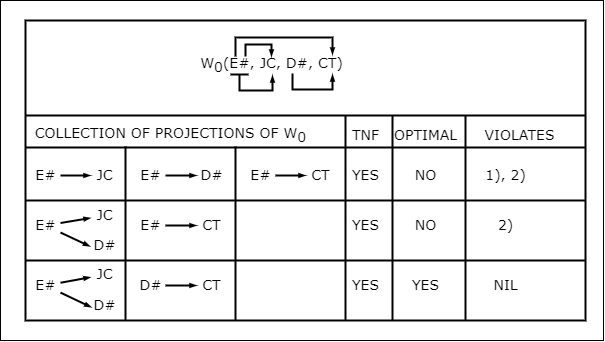

The diagram above was exported from draw.io. Its source (the exported page's mxGraphModel, read from the mxfile embedded in the PNG):
<mxGraphModel dx="101" dy="141" grid="1" gridSize="10" guides="1" tooltips="1" connect="1" arrows="1" fold="1" page="1" pageScale="1" pageWidth="827" pageHeight="1169" math="0" shadow="0">
  <root>
    <mxCell id="0" />
    <mxCell id="1" parent="0" />
    <mxCell id="62" value="" style="group;strokeWidth=2;" vertex="1" connectable="0" parent="1">
      <mxGeometry x="38" y="40" width="580" height="320" as="geometry" />
    </mxCell>
    <mxCell id="63" value="" style="whiteSpace=wrap;html=1;textOpacity=0;movable=0;resizable=0;rotatable=0;deletable=0;editable=0;connectable=0;" vertex="1" parent="62">
      <mxGeometry x="-23" y="-20" width="603" height="340" as="geometry" />
    </mxCell>
    <mxCell id="GYKAk9rKt_a3wwgPx69S-14" value="" style="rounded=0;whiteSpace=wrap;html=1;fontSize=14;spacing=1;spacingTop=0;spacingLeft=-2;spacingRight=-2;container=0;strokeWidth=2;" parent="62" vertex="1">
      <mxGeometry x="2" width="560" height="300" as="geometry" />
    </mxCell>
    <mxCell id="56" value="" style="rounded=0;orthogonalLoop=1;jettySize=auto;html=1;fontFamily=Verdana;fontSize=12;fontColor=default;autosize=1;resizable=0;endArrow=blockThin;endFill=1;endSize=2;startSize=2;strokeWidth=2;spacing=0;" edge="1" parent="62">
      <mxGeometry relative="1" as="geometry">
        <mxPoint x="216" y="54" as="sourcePoint" />
        <mxPoint x="249" y="55" as="targetPoint" />
        <Array as="points">
          <mxPoint x="216" y="70" />
          <mxPoint x="249" y="70" />
        </Array>
      </mxGeometry>
    </mxCell>
    <mxCell id="60" value="" style="rounded=0;orthogonalLoop=1;jettySize=auto;html=1;fontFamily=Verdana;fontSize=12;fontColor=default;autosize=1;resizable=0;endArrow=blockThin;endFill=1;endSize=2;startSize=2;strokeWidth=2;spacing=0;" edge="1" parent="62">
      <mxGeometry relative="1" as="geometry">
        <mxPoint x="269" y="53" as="sourcePoint" />
        <mxPoint x="309" y="54" as="targetPoint" />
        <Array as="points">
          <mxPoint x="269" y="69" />
          <mxPoint x="309" y="69" />
        </Array>
      </mxGeometry>
    </mxCell>
    <mxCell id="61" value="" style="rounded=0;orthogonalLoop=1;jettySize=auto;html=1;fontFamily=Verdana;fontSize=12;fontColor=default;autosize=1;resizable=0;endArrow=none;endFill=0;endSize=2;startSize=2;strokeWidth=2;spacing=0;" edge="1" parent="62">
      <mxGeometry relative="1" as="geometry">
        <mxPoint x="207" y="54" as="sourcePoint" />
        <mxPoint x="225" y="54" as="targetPoint" />
      </mxGeometry>
    </mxCell>
    <mxCell id="GYKAk9rKt_a3wwgPx69S-16" value="" style="endArrow=none;html=1;rounded=0;exitX=0;exitY=0.25;exitDx=0;exitDy=0;endSize=2;startSize=2;strokeWidth=2;spacing=0;" parent="62" edge="1">
      <mxGeometry width="50" height="50" relative="1" as="geometry">
        <mxPoint x="2.000000000000003" y="127" as="sourcePoint" />
        <mxPoint x="562" y="127" as="targetPoint" />
      </mxGeometry>
    </mxCell>
    <mxCell id="GYKAk9rKt_a3wwgPx69S-17" value="" style="endArrow=none;html=1;rounded=0;exitX=0;exitY=0.25;exitDx=0;exitDy=0;endSize=2;startSize=2;strokeWidth=2;spacing=0;" parent="62" edge="1">
      <mxGeometry width="50" height="50" relative="1" as="geometry">
        <mxPoint x="2" y="180" as="sourcePoint" />
        <mxPoint x="562" y="180" as="targetPoint" />
      </mxGeometry>
    </mxCell>
    <mxCell id="GYKAk9rKt_a3wwgPx69S-18" value="" style="endArrow=none;html=1;rounded=0;exitX=0;exitY=0.25;exitDx=0;exitDy=0;endSize=2;startSize=2;strokeWidth=2;spacing=0;" parent="62" edge="1">
      <mxGeometry width="50" height="50" relative="1" as="geometry">
        <mxPoint x="2" y="240" as="sourcePoint" />
        <mxPoint x="562" y="240" as="targetPoint" />
      </mxGeometry>
    </mxCell>
    <mxCell id="GYKAk9rKt_a3wwgPx69S-19" value="" style="endArrow=none;html=1;rounded=0;endSize=2;startSize=2;strokeWidth=2;spacing=0;" parent="62" edge="1">
      <mxGeometry width="50" height="50" relative="1" as="geometry">
        <mxPoint x="102" y="126" as="sourcePoint" />
        <mxPoint x="102" y="300" as="targetPoint" />
      </mxGeometry>
    </mxCell>
    <mxCell id="GYKAk9rKt_a3wwgPx69S-20" value="" style="endArrow=none;html=1;rounded=0;endSize=2;startSize=2;strokeWidth=2;spacing=0;" parent="62" edge="1">
      <mxGeometry width="50" height="50" relative="1" as="geometry">
        <mxPoint x="212" y="126" as="sourcePoint" />
        <mxPoint x="212" y="300" as="targetPoint" />
      </mxGeometry>
    </mxCell>
    <mxCell id="GYKAk9rKt_a3wwgPx69S-21" value="" style="endArrow=none;html=1;rounded=0;endSize=2;startSize=2;strokeWidth=2;spacing=0;" parent="62" edge="1">
      <mxGeometry width="50" height="50" relative="1" as="geometry">
        <mxPoint x="322" y="95" as="sourcePoint" />
        <mxPoint x="322" y="300" as="targetPoint" />
      </mxGeometry>
    </mxCell>
    <mxCell id="GYKAk9rKt_a3wwgPx69S-22" value="" style="endArrow=none;html=1;rounded=0;endSize=2;startSize=2;strokeWidth=2;spacing=0;" parent="62" edge="1">
      <mxGeometry width="50" height="50" relative="1" as="geometry">
        <mxPoint x="442" y="95" as="sourcePoint" />
        <mxPoint x="442" y="300" as="targetPoint" />
      </mxGeometry>
    </mxCell>
    <mxCell id="GYKAk9rKt_a3wwgPx69S-23" value="" style="endArrow=none;html=1;rounded=0;entryX=0.708;entryY=1.002;entryDx=0;entryDy=0;entryPerimeter=0;endSize=2;startSize=2;strokeWidth=2;spacing=0;" parent="62" edge="1">
      <mxGeometry width="50" height="50" relative="1" as="geometry">
        <mxPoint x="369" y="95" as="sourcePoint" />
        <mxPoint x="369" y="300" as="targetPoint" />
      </mxGeometry>
    </mxCell>
    <mxCell id="GYKAk9rKt_a3wwgPx69S-26" value="W&lt;sub style=&quot;font-size: 14px;&quot;&gt;0&lt;/sub&gt;(E#, JC, D#, CT)" style="text;html=1;align=center;verticalAlign=middle;resizable=0;points=[];autosize=1;strokeColor=none;fillColor=none;fontFamily=Verdana;fontSize=14;spacing=0;spacingTop=0;spacingLeft=-2;spacingRight=-2;container=0;" parent="62" vertex="1">
      <mxGeometry x="173" y="30" width="150" height="30" as="geometry" />
    </mxCell>
    <mxCell id="GYKAk9rKt_a3wwgPx69S-27" value="COLLECTION OF PROJECTIONS OF W&lt;sub style=&quot;font-size: 14px;&quot;&gt;0&lt;/sub&gt;" style="text;html=1;align=center;verticalAlign=middle;resizable=0;points=[];autosize=1;strokeColor=none;fillColor=none;fontFamily=Verdana;fontSize=14;spacing=0;spacingTop=0;spacingLeft=-2;spacingRight=-2;container=0;" parent="62" vertex="1">
      <mxGeometry x="7" y="100" width="280" height="30" as="geometry" />
    </mxCell>
    <mxCell id="GYKAk9rKt_a3wwgPx69S-28" value="TNF" style="text;html=1;align=center;verticalAlign=middle;resizable=0;points=[];autosize=1;strokeColor=none;fillColor=none;fontFamily=Verdana;fontSize=14;fontColor=default;spacing=0;spacingTop=0;spacingLeft=-2;spacingRight=-2;container=0;" parent="62" vertex="1">
      <mxGeometry x="322" y="105" width="40" height="20" as="geometry" />
    </mxCell>
    <mxCell id="GYKAk9rKt_a3wwgPx69S-29" value="OPTIMAL" style="text;html=1;align=center;verticalAlign=middle;resizable=0;points=[];autosize=1;strokeColor=none;fillColor=none;fontFamily=Verdana;fontSize=14;fontColor=default;spacing=0;spacingTop=0;spacingLeft=-2;spacingRight=-2;container=0;" parent="62" vertex="1">
      <mxGeometry x="367" y="105" width="70" height="20" as="geometry" />
    </mxCell>
    <mxCell id="GYKAk9rKt_a3wwgPx69S-30" value="VIOLATES" style="text;html=1;align=center;verticalAlign=middle;resizable=0;points=[];autosize=1;strokeColor=none;fillColor=none;fontFamily=Verdana;fontSize=14;fontColor=default;spacing=0;spacingTop=0;spacingLeft=-2;spacingRight=-2;container=0;" parent="62" vertex="1">
      <mxGeometry x="455.5" y="105" width="80" height="20" as="geometry" />
    </mxCell>
    <mxCell id="GYKAk9rKt_a3wwgPx69S-31" value="E#" style="text;html=1;align=center;verticalAlign=middle;resizable=0;points=[];autosize=1;strokeColor=none;fillColor=none;fontFamily=Verdana;fontSize=14;fontColor=default;spacing=0;spacingTop=0;spacingLeft=-2;spacingRight=-2;container=0;" parent="62" vertex="1">
      <mxGeometry x="7" y="145" width="30" height="20" as="geometry" />
    </mxCell>
    <mxCell id="GYKAk9rKt_a3wwgPx69S-32" value="E#" style="text;html=1;align=center;verticalAlign=middle;resizable=0;points=[];autosize=1;strokeColor=none;fillColor=none;fontFamily=Verdana;fontSize=14;fontColor=default;spacing=0;spacingTop=0;spacingLeft=-2;spacingRight=-2;container=0;" parent="62" vertex="1">
      <mxGeometry x="7" y="255" width="30" height="20" as="geometry" />
    </mxCell>
    <mxCell id="GYKAk9rKt_a3wwgPx69S-33" value="E#" style="text;html=1;align=center;verticalAlign=middle;resizable=0;points=[];autosize=1;strokeColor=none;fillColor=none;fontFamily=Verdana;fontSize=14;fontColor=default;spacing=0;spacingTop=0;spacingLeft=-2;spacingRight=-2;container=0;" parent="62" vertex="1">
      <mxGeometry x="7" y="195" width="30" height="20" as="geometry" />
    </mxCell>
    <mxCell id="GYKAk9rKt_a3wwgPx69S-34" value="JC" style="text;html=1;align=center;verticalAlign=middle;resizable=0;points=[];autosize=1;strokeColor=none;fillColor=none;fontFamily=Verdana;fontSize=14;fontColor=default;spacing=0;spacingLeft=-4;spacingTop=0;spacingRight=-2;container=0;" parent="62" vertex="1">
      <mxGeometry x="67" y="145" width="30" height="20" as="geometry" />
    </mxCell>
    <mxCell id="GYKAk9rKt_a3wwgPx69S-39" style="rounded=0;orthogonalLoop=1;jettySize=auto;html=1;fontFamily=Verdana;fontSize=12;fontColor=default;autosize=1;resizable=0;endArrow=blockThin;endFill=1;endSize=2;startSize=2;strokeWidth=2;spacing=0;" parent="62" source="GYKAk9rKt_a3wwgPx69S-31" target="GYKAk9rKt_a3wwgPx69S-34" edge="1">
      <mxGeometry relative="1" as="geometry" />
    </mxCell>
    <mxCell id="GYKAk9rKt_a3wwgPx69S-35" value="D#" style="text;html=1;align=center;verticalAlign=middle;resizable=0;points=[];autosize=1;strokeColor=none;fillColor=none;fontFamily=Verdana;fontSize=14;fontColor=default;spacing=0;spacingTop=0;spacingLeft=-4;spacingRight=-2;container=0;" parent="62" vertex="1">
      <mxGeometry x="67" y="215" width="30" height="20" as="geometry" />
    </mxCell>
    <mxCell id="GYKAk9rKt_a3wwgPx69S-41" style="rounded=0;orthogonalLoop=1;jettySize=auto;html=1;fontFamily=Verdana;fontSize=12;fontColor=default;autosize=1;resizable=0;entryX=-0.017;entryY=0.543;entryDx=0;entryDy=0;entryPerimeter=0;endArrow=blockThin;endFill=1;endSize=2;startSize=2;strokeWidth=2;spacing=0;" parent="62" source="GYKAk9rKt_a3wwgPx69S-33" target="GYKAk9rKt_a3wwgPx69S-35" edge="1">
      <mxGeometry relative="1" as="geometry" />
    </mxCell>
    <mxCell id="GYKAk9rKt_a3wwgPx69S-36" value="JC" style="text;html=1;align=center;verticalAlign=middle;resizable=0;points=[];autosize=1;strokeColor=none;fillColor=none;fontFamily=Verdana;fontSize=14;fontColor=default;spacing=0;spacingTop=0;spacingLeft=-4;spacingRight=-2;container=0;" parent="62" vertex="1">
      <mxGeometry x="67" y="185" width="30" height="20" as="geometry" />
    </mxCell>
    <mxCell id="GYKAk9rKt_a3wwgPx69S-40" style="rounded=0;orthogonalLoop=1;jettySize=auto;html=1;fontFamily=Verdana;fontSize=12;fontColor=default;autosize=1;resizable=0;endArrow=blockThin;endFill=1;endSize=2;startSize=2;strokeWidth=2;spacing=0;" parent="62" source="GYKAk9rKt_a3wwgPx69S-33" target="GYKAk9rKt_a3wwgPx69S-36" edge="1">
      <mxGeometry relative="1" as="geometry" />
    </mxCell>
    <mxCell id="GYKAk9rKt_a3wwgPx69S-37" value="D#" style="text;html=1;align=center;verticalAlign=middle;resizable=0;points=[];autosize=1;strokeColor=none;fillColor=none;fontFamily=Verdana;fontSize=14;fontColor=default;spacing=0;spacingTop=0;spacingLeft=-4;spacingRight=-2;container=0;" parent="62" vertex="1">
      <mxGeometry x="67" y="275" width="30" height="20" as="geometry" />
    </mxCell>
    <mxCell id="GYKAk9rKt_a3wwgPx69S-43" style="rounded=0;orthogonalLoop=1;jettySize=auto;html=1;fontFamily=Verdana;fontSize=12;fontColor=default;autosize=1;resizable=0;entryX=0.028;entryY=0.587;entryDx=0;entryDy=0;entryPerimeter=0;endArrow=blockThin;endFill=1;endSize=2;startSize=2;strokeWidth=2;spacing=0;" parent="62" source="GYKAk9rKt_a3wwgPx69S-32" target="GYKAk9rKt_a3wwgPx69S-37" edge="1">
      <mxGeometry relative="1" as="geometry" />
    </mxCell>
    <mxCell id="GYKAk9rKt_a3wwgPx69S-38" value="JC" style="text;html=1;align=center;verticalAlign=middle;resizable=0;points=[];autosize=1;strokeColor=none;fillColor=none;fontFamily=Verdana;fontSize=14;fontColor=default;spacing=0;spacingTop=0;spacingLeft=-4;spacingRight=-2;container=0;" parent="62" vertex="1">
      <mxGeometry x="67" y="244" width="30" height="20" as="geometry" />
    </mxCell>
    <mxCell id="GYKAk9rKt_a3wwgPx69S-42" style="rounded=0;orthogonalLoop=1;jettySize=auto;html=1;fontFamily=Verdana;fontSize=12;fontColor=default;autosize=1;resizable=0;endArrow=blockThin;endFill=1;endSize=2;startSize=2;strokeWidth=2;spacing=0;" parent="62" source="GYKAk9rKt_a3wwgPx69S-32" target="GYKAk9rKt_a3wwgPx69S-38" edge="1">
      <mxGeometry relative="1" as="geometry" />
    </mxCell>
    <mxCell id="GYKAk9rKt_a3wwgPx69S-44" value="E#" style="text;html=1;align=center;verticalAlign=middle;resizable=0;points=[];autosize=1;strokeColor=none;fillColor=none;fontFamily=Verdana;fontSize=14;fontColor=default;spacing=0;spacingTop=0;spacingLeft=-2;spacingRight=-2;container=0;" parent="62" vertex="1">
      <mxGeometry x="112" y="145" width="30" height="20" as="geometry" />
    </mxCell>
    <mxCell id="GYKAk9rKt_a3wwgPx69S-45" value="D#" style="text;html=1;align=center;verticalAlign=middle;resizable=0;points=[];autosize=1;strokeColor=none;fillColor=none;fontFamily=Verdana;fontSize=14;fontColor=default;spacing=0;spacingTop=0;spacingLeft=-2;spacingRight=-2;container=0;" parent="62" vertex="1">
      <mxGeometry x="173" y="145" width="30" height="20" as="geometry" />
    </mxCell>
    <mxCell id="GYKAk9rKt_a3wwgPx69S-47" value="" style="rounded=0;orthogonalLoop=1;jettySize=auto;html=1;fontFamily=Verdana;fontSize=12;fontColor=default;autosize=1;resizable=0;endArrow=blockThin;endFill=1;endSize=2;startSize=2;strokeWidth=2;spacing=0;" parent="62" source="GYKAk9rKt_a3wwgPx69S-44" target="GYKAk9rKt_a3wwgPx69S-45" edge="1">
      <mxGeometry relative="1" as="geometry" />
    </mxCell>
    <mxCell id="GYKAk9rKt_a3wwgPx69S-50" value="E#" style="text;html=1;align=center;verticalAlign=middle;resizable=0;points=[];autosize=1;strokeColor=none;fillColor=none;fontFamily=Verdana;fontSize=14;fontColor=default;spacing=0;spacingTop=0;spacingLeft=-2;spacingRight=-2;container=0;" parent="62" vertex="1">
      <mxGeometry x="112" y="195" width="30" height="20" as="geometry" />
    </mxCell>
    <mxCell id="GYKAk9rKt_a3wwgPx69S-51" value="CT" style="text;html=1;align=center;verticalAlign=middle;resizable=0;points=[];autosize=1;strokeColor=none;fillColor=none;fontFamily=Verdana;fontSize=14;fontColor=default;spacing=0;spacingTop=0;spacingLeft=-2;spacingRight=-2;container=0;" parent="62" vertex="1">
      <mxGeometry x="173" y="195" width="30" height="20" as="geometry" />
    </mxCell>
    <mxCell id="GYKAk9rKt_a3wwgPx69S-49" value="" style="rounded=0;orthogonalLoop=1;jettySize=auto;html=1;fontFamily=Verdana;fontSize=12;fontColor=default;autosize=1;resizable=0;endArrow=blockThin;endFill=1;endSize=2;startSize=2;strokeWidth=2;spacing=0;" parent="62" source="GYKAk9rKt_a3wwgPx69S-50" target="GYKAk9rKt_a3wwgPx69S-51" edge="1">
      <mxGeometry relative="1" as="geometry" />
    </mxCell>
    <mxCell id="GYKAk9rKt_a3wwgPx69S-54" value="D#" style="text;html=1;align=center;verticalAlign=middle;resizable=0;points=[];autosize=1;strokeColor=none;fillColor=none;fontFamily=Verdana;fontSize=14;fontColor=default;spacing=0;spacingTop=0;spacingLeft=-2;spacingRight=-2;container=0;" parent="62" vertex="1">
      <mxGeometry x="112" y="255" width="30" height="20" as="geometry" />
    </mxCell>
    <mxCell id="GYKAk9rKt_a3wwgPx69S-55" value="CT" style="text;html=1;align=center;verticalAlign=middle;resizable=0;points=[];autosize=1;strokeColor=none;fillColor=none;fontFamily=Verdana;fontSize=14;fontColor=default;spacing=0;spacingTop=0;spacingLeft=-2;spacingRight=-2;container=0;" parent="62" vertex="1">
      <mxGeometry x="173" y="255" width="30" height="20" as="geometry" />
    </mxCell>
    <mxCell id="GYKAk9rKt_a3wwgPx69S-53" value="" style="rounded=0;orthogonalLoop=1;jettySize=auto;html=1;fontFamily=Verdana;fontSize=12;fontColor=default;autosize=1;resizable=0;endArrow=blockThin;endFill=1;endSize=2;startSize=2;strokeWidth=2;spacing=0;" parent="62" source="GYKAk9rKt_a3wwgPx69S-54" target="GYKAk9rKt_a3wwgPx69S-55" edge="1">
      <mxGeometry relative="1" as="geometry" />
    </mxCell>
    <mxCell id="GYKAk9rKt_a3wwgPx69S-58" value="E#" style="text;html=1;align=center;verticalAlign=middle;resizable=0;points=[];autosize=1;strokeColor=none;fillColor=none;fontFamily=Verdana;fontSize=14;fontColor=default;spacing=0;spacingTop=0;spacingLeft=-2;spacingRight=-2;container=0;" parent="62" vertex="1">
      <mxGeometry x="222" y="145" width="30" height="20" as="geometry" />
    </mxCell>
    <mxCell id="GYKAk9rKt_a3wwgPx69S-59" value="CT" style="text;html=1;align=center;verticalAlign=middle;resizable=0;points=[];autosize=1;strokeColor=none;fillColor=none;fontFamily=Verdana;fontSize=14;fontColor=default;spacing=0;spacingTop=0;spacingLeft=-2;spacingRight=-2;container=0;" parent="62" vertex="1">
      <mxGeometry x="282" y="145" width="30" height="20" as="geometry" />
    </mxCell>
    <mxCell id="GYKAk9rKt_a3wwgPx69S-57" value="" style="rounded=0;orthogonalLoop=1;jettySize=auto;html=1;fontFamily=Verdana;fontSize=12;fontColor=default;autosize=1;resizable=0;endArrow=blockThin;endFill=1;endSize=2;startSize=2;strokeWidth=2;spacing=0;" parent="62" source="GYKAk9rKt_a3wwgPx69S-58" target="GYKAk9rKt_a3wwgPx69S-59" edge="1">
      <mxGeometry relative="1" as="geometry" />
    </mxCell>
    <mxCell id="GYKAk9rKt_a3wwgPx69S-61" value="YES" style="text;html=1;align=center;verticalAlign=middle;resizable=0;points=[];autosize=1;strokeColor=none;fillColor=none;fontFamily=Verdana;fontSize=14;fontColor=default;labelBackgroundColor=default;spacing=0;spacingTop=0;spacingLeft=-2;spacingRight=-2;container=0;" parent="62" vertex="1">
      <mxGeometry x="322" y="195" width="40" height="20" as="geometry" />
    </mxCell>
    <mxCell id="GYKAk9rKt_a3wwgPx69S-62" value="YES" style="text;html=1;align=center;verticalAlign=middle;resizable=0;points=[];autosize=1;strokeColor=none;fillColor=none;fontFamily=Verdana;fontSize=14;fontColor=default;labelBackgroundColor=default;spacing=0;spacingTop=0;spacingLeft=-2;spacingRight=-2;container=0;" parent="62" vertex="1">
      <mxGeometry x="322" y="145" width="40" height="20" as="geometry" />
    </mxCell>
    <mxCell id="GYKAk9rKt_a3wwgPx69S-63" value="YES" style="text;html=1;align=center;verticalAlign=middle;resizable=0;points=[];autosize=1;strokeColor=none;fillColor=none;fontFamily=Verdana;fontSize=14;fontColor=default;labelBackgroundColor=default;spacing=0;spacingTop=0;spacingLeft=-2;spacingRight=-2;container=0;" parent="62" vertex="1">
      <mxGeometry x="322" y="255" width="40" height="20" as="geometry" />
    </mxCell>
    <mxCell id="GYKAk9rKt_a3wwgPx69S-64" value="YES" style="text;html=1;align=center;verticalAlign=middle;resizable=0;points=[];autosize=1;strokeColor=none;fillColor=none;fontFamily=Verdana;fontSize=14;fontColor=default;labelBackgroundColor=default;spacing=0;spacingTop=0;spacingLeft=-2;spacingRight=-2;container=0;" parent="62" vertex="1">
      <mxGeometry x="382" y="255" width="40" height="20" as="geometry" />
    </mxCell>
    <mxCell id="GYKAk9rKt_a3wwgPx69S-65" value="NO" style="text;html=1;align=center;verticalAlign=middle;resizable=0;points=[];autosize=1;strokeColor=none;fillColor=none;fontFamily=Verdana;fontSize=14;fontColor=default;labelBackgroundColor=default;spacing=0;spacingTop=0;spacingLeft=-2;spacingRight=-2;container=0;" parent="62" vertex="1">
      <mxGeometry x="387" y="195" width="30" height="20" as="geometry" />
    </mxCell>
    <mxCell id="GYKAk9rKt_a3wwgPx69S-66" value="NO" style="text;html=1;align=center;verticalAlign=middle;resizable=0;points=[];autosize=1;strokeColor=none;fillColor=none;fontFamily=Verdana;fontSize=14;fontColor=default;labelBackgroundColor=default;spacing=0;spacingTop=0;spacingLeft=-2;spacingRight=-2;container=0;" parent="62" vertex="1">
      <mxGeometry x="387" y="145" width="30" height="20" as="geometry" />
    </mxCell>
    <mxCell id="GYKAk9rKt_a3wwgPx69S-67" value="1), 2)" style="text;html=1;align=center;verticalAlign=middle;resizable=0;points=[];autosize=1;strokeColor=none;fillColor=none;fontFamily=Verdana;fontSize=14;fontColor=default;labelBackgroundColor=default;spacing=0;spacingTop=0;spacingLeft=-2;spacingRight=-2;container=0;" parent="62" vertex="1">
      <mxGeometry x="457" y="145" width="50" height="20" as="geometry" />
    </mxCell>
    <mxCell id="GYKAk9rKt_a3wwgPx69S-68" value="2)" style="text;html=1;align=center;verticalAlign=middle;resizable=0;points=[];autosize=1;strokeColor=none;fillColor=none;fontFamily=Verdana;fontSize=14;fontColor=default;labelBackgroundColor=default;spacing=0;spacingTop=0;spacingLeft=-2;spacingRight=-2;container=0;" parent="62" vertex="1">
      <mxGeometry x="467" y="195" width="30" height="20" as="geometry" />
    </mxCell>
    <mxCell id="GYKAk9rKt_a3wwgPx69S-69" value="NIL" style="text;html=1;align=center;verticalAlign=middle;resizable=0;points=[];autosize=1;strokeColor=none;fillColor=none;fontFamily=Verdana;fontSize=14;fontColor=default;labelBackgroundColor=default;spacing=0;spacingTop=0;spacingLeft=-2;spacingRight=-2;container=0;" parent="62" vertex="1">
      <mxGeometry x="462" y="255" width="40" height="20" as="geometry" />
    </mxCell>
    <mxCell id="2" value="" style="endArrow=none;html=1;rounded=0;entryX=1.004;entryY=0.363;entryDx=0;entryDy=0;exitX=0;exitY=0.25;exitDx=0;exitDy=0;entryPerimeter=0;endSize=2;startSize=2;strokeWidth=2;spacing=0;" parent="62" edge="1">
      <mxGeometry width="50" height="50" relative="1" as="geometry">
        <mxPoint x="2" y="95" as="sourcePoint" />
        <mxPoint x="562" y="95" as="targetPoint" />
      </mxGeometry>
    </mxCell>
    <mxCell id="58" value="" style="rounded=0;orthogonalLoop=1;jettySize=auto;html=1;fontFamily=Verdana;fontSize=12;fontColor=default;autosize=1;resizable=0;endArrow=blockThin;endFill=1;endSize=2;startSize=2;strokeWidth=2;spacing=0;" edge="1" parent="62">
      <mxGeometry relative="1" as="geometry">
        <mxPoint x="222" y="36" as="sourcePoint" />
        <mxPoint x="248" y="36" as="targetPoint" />
        <Array as="points">
          <mxPoint x="222" y="24" />
          <mxPoint x="248" y="24" />
        </Array>
      </mxGeometry>
    </mxCell>
    <mxCell id="59" value="" style="rounded=0;orthogonalLoop=1;jettySize=auto;html=1;fontFamily=Verdana;fontSize=12;fontColor=default;autosize=1;resizable=0;endArrow=blockThin;endFill=1;endSize=2;startSize=2;strokeWidth=2;spacing=0;" edge="1" parent="62">
      <mxGeometry relative="1" as="geometry">
        <mxPoint x="212" y="36" as="sourcePoint" />
        <mxPoint x="309" y="34" as="targetPoint" />
        <Array as="points">
          <mxPoint x="212" y="17" />
          <mxPoint x="309" y="17" />
        </Array>
      </mxGeometry>
    </mxCell>
  </root>
</mxGraphModel>